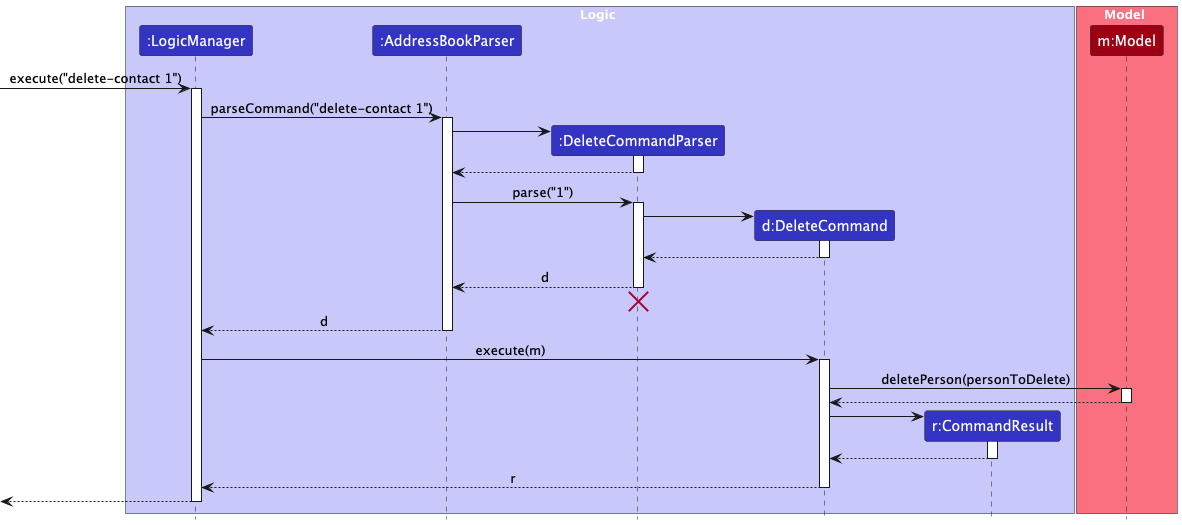

The diagram above was rendered by PlantUML. Its source (embedded in the PNG):
@startuml
!include style.puml
skinparam ArrowFontStyle plain

box Logic LOGIC_COLOR_T1
participant ":LogicManager" as LogicManager LOGIC_COLOR
participant ":AddressBookParser" as AddressBookParser LOGIC_COLOR
participant ":DeleteCommandParser" as DeleteCommandParser LOGIC_COLOR
participant "d:DeleteCommand" as DeleteCommand LOGIC_COLOR
participant "r:CommandResult" as CommandResult LOGIC_COLOR
end box

box Model MODEL_COLOR_T1
participant "m:Model" as Model MODEL_COLOR
end box

[-> LogicManager : execute("delete-contact 1")
activate LogicManager

LogicManager -> AddressBookParser : parseCommand("delete-contact 1")
activate AddressBookParser

create DeleteCommandParser
AddressBookParser -> DeleteCommandParser
activate DeleteCommandParser

DeleteCommandParser --> AddressBookParser
deactivate DeleteCommandParser

AddressBookParser -> DeleteCommandParser : parse("1")
activate DeleteCommandParser

create DeleteCommand
DeleteCommandParser -> DeleteCommand
activate DeleteCommand

DeleteCommand --> DeleteCommandParser :
deactivate DeleteCommand

DeleteCommandParser --> AddressBookParser : d
deactivate DeleteCommandParser
'Hidden arrow to position the destroy marker below the end of the activation bar.
DeleteCommandParser -[hidden]-> AddressBookParser
destroy DeleteCommandParser

AddressBookParser --> LogicManager : d
deactivate AddressBookParser

LogicManager -> DeleteCommand : execute(m)
activate DeleteCommand

DeleteCommand -> Model : deletePerson(personToDelete)
activate Model

Model --> DeleteCommand
deactivate Model

create CommandResult
DeleteCommand -> CommandResult
activate CommandResult

CommandResult --> DeleteCommand
deactivate CommandResult

DeleteCommand --> LogicManager : r
deactivate DeleteCommand

[<--LogicManager
deactivate LogicManager
@enduml